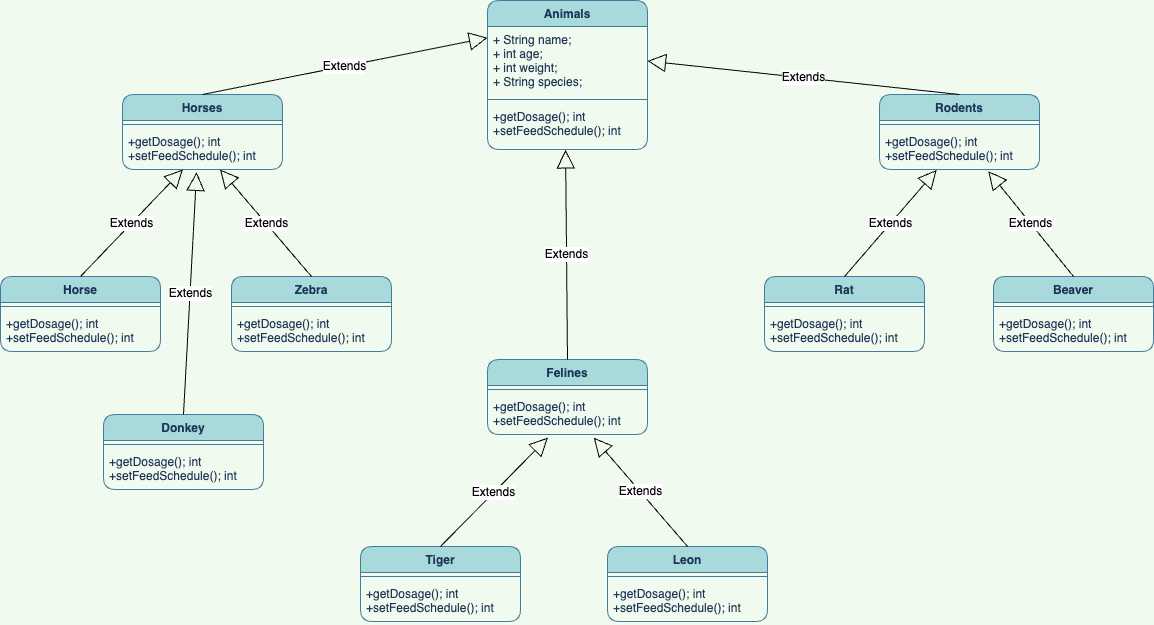

The diagram above was exported from draw.io. Its source (the exported page's mxGraphModel, read from the mxfile embedded in the PNG):
<mxGraphModel dx="1395" dy="760" grid="0" gridSize="10" guides="1" tooltips="1" connect="1" arrows="1" fold="1" page="1" pageScale="1" pageWidth="1169" pageHeight="827" background="#F1FAEE" math="0" shadow="0">
  <root>
    <mxCell id="0" />
    <mxCell id="1" parent="0" />
    <mxCell id="rn7_z2bHw3nfFWvthZJN-1" value="Animals" style="swimlane;fontStyle=1;align=center;verticalAlign=top;childLayout=stackLayout;horizontal=1;startSize=26;horizontalStack=0;resizeParent=1;resizeParentMax=0;resizeLast=0;collapsible=1;marginBottom=0;fillColor=#A8DADC;strokeColor=#457B9D;fontColor=#1D3557;rounded=1;" vertex="1" parent="1">
      <mxGeometry x="493" y="17" width="160" height="149" as="geometry" />
    </mxCell>
    <mxCell id="rn7_z2bHw3nfFWvthZJN-2" value="+ String name;&#10;+ int age;&#10;+ int weight;&#10;+ String species;" style="text;strokeColor=none;fillColor=none;align=left;verticalAlign=top;spacingLeft=4;spacingRight=4;overflow=hidden;rotatable=0;points=[[0,0.5],[1,0.5]];portConstraint=eastwest;fontColor=#1D3557;rounded=1;" vertex="1" parent="rn7_z2bHw3nfFWvthZJN-1">
      <mxGeometry y="26" width="160" height="69" as="geometry" />
    </mxCell>
    <mxCell id="rn7_z2bHw3nfFWvthZJN-3" value="" style="line;strokeWidth=1;fillColor=none;align=left;verticalAlign=middle;spacingTop=-1;spacingLeft=3;spacingRight=3;rotatable=0;labelPosition=right;points=[];portConstraint=eastwest;strokeColor=#457B9D;labelBackgroundColor=#F1FAEE;fontColor=#1D3557;rounded=1;" vertex="1" parent="rn7_z2bHw3nfFWvthZJN-1">
      <mxGeometry y="95" width="160" height="8" as="geometry" />
    </mxCell>
    <mxCell id="rn7_z2bHw3nfFWvthZJN-4" value="+getDosage(); int&#10;+setFeedSchedule(); int" style="text;strokeColor=none;fillColor=none;align=left;verticalAlign=top;spacingLeft=4;spacingRight=4;overflow=hidden;rotatable=0;points=[[0,0.5],[1,0.5]];portConstraint=eastwest;fontColor=#1D3557;rounded=1;" vertex="1" parent="rn7_z2bHw3nfFWvthZJN-1">
      <mxGeometry y="103" width="160" height="46" as="geometry" />
    </mxCell>
    <mxCell id="rn7_z2bHw3nfFWvthZJN-5" value="Horses" style="swimlane;fontStyle=1;align=center;verticalAlign=top;childLayout=stackLayout;horizontal=1;startSize=26;horizontalStack=0;resizeParent=1;resizeParentMax=0;resizeLast=0;collapsible=1;marginBottom=0;fillColor=#A8DADC;strokeColor=#457B9D;fontColor=#1D3557;rounded=1;" vertex="1" parent="1">
      <mxGeometry x="128" y="111" width="160" height="75" as="geometry" />
    </mxCell>
    <mxCell id="rn7_z2bHw3nfFWvthZJN-7" value="" style="line;strokeWidth=1;fillColor=none;align=left;verticalAlign=middle;spacingTop=-1;spacingLeft=3;spacingRight=3;rotatable=0;labelPosition=right;points=[];portConstraint=eastwest;strokeColor=#457B9D;labelBackgroundColor=#F1FAEE;fontColor=#1D3557;rounded=1;" vertex="1" parent="rn7_z2bHw3nfFWvthZJN-5">
      <mxGeometry y="26" width="160" height="8" as="geometry" />
    </mxCell>
    <mxCell id="rn7_z2bHw3nfFWvthZJN-8" value="+getDosage(); int&#10;+setFeedSchedule(); int" style="text;strokeColor=none;fillColor=none;align=left;verticalAlign=top;spacingLeft=4;spacingRight=4;overflow=hidden;rotatable=0;points=[[0,0.5],[1,0.5]];portConstraint=eastwest;fontColor=#1D3557;rounded=1;" vertex="1" parent="rn7_z2bHw3nfFWvthZJN-5">
      <mxGeometry y="34" width="160" height="41" as="geometry" />
    </mxCell>
    <mxCell id="rn7_z2bHw3nfFWvthZJN-62" value="Rodents" style="swimlane;fontStyle=1;align=center;verticalAlign=top;childLayout=stackLayout;horizontal=1;startSize=26;horizontalStack=0;resizeParent=1;resizeParentMax=0;resizeLast=0;collapsible=1;marginBottom=0;fillColor=#A8DADC;strokeColor=#457B9D;fontColor=#1D3557;rounded=1;" vertex="1" parent="1">
      <mxGeometry x="885" y="111" width="160" height="75" as="geometry" />
    </mxCell>
    <mxCell id="rn7_z2bHw3nfFWvthZJN-63" value="" style="line;strokeWidth=1;fillColor=none;align=left;verticalAlign=middle;spacingTop=-1;spacingLeft=3;spacingRight=3;rotatable=0;labelPosition=right;points=[];portConstraint=eastwest;strokeColor=#457B9D;labelBackgroundColor=#F1FAEE;fontColor=#1D3557;rounded=1;" vertex="1" parent="rn7_z2bHw3nfFWvthZJN-62">
      <mxGeometry y="26" width="160" height="8" as="geometry" />
    </mxCell>
    <mxCell id="rn7_z2bHw3nfFWvthZJN-64" value="+getDosage(); int&#10;+setFeedSchedule(); int" style="text;strokeColor=none;fillColor=none;align=left;verticalAlign=top;spacingLeft=4;spacingRight=4;overflow=hidden;rotatable=0;points=[[0,0.5],[1,0.5]];portConstraint=eastwest;fontColor=#1D3557;rounded=1;" vertex="1" parent="rn7_z2bHw3nfFWvthZJN-62">
      <mxGeometry y="34" width="160" height="41" as="geometry" />
    </mxCell>
    <mxCell id="rn7_z2bHw3nfFWvthZJN-65" value="Felines" style="swimlane;fontStyle=1;align=center;verticalAlign=top;childLayout=stackLayout;horizontal=1;startSize=26;horizontalStack=0;resizeParent=1;resizeParentMax=0;resizeLast=0;collapsible=1;marginBottom=0;fillColor=#A8DADC;strokeColor=#457B9D;fontColor=#1D3557;rounded=1;" vertex="1" parent="1">
      <mxGeometry x="493" y="376" width="160" height="75" as="geometry" />
    </mxCell>
    <mxCell id="rn7_z2bHw3nfFWvthZJN-66" value="" style="line;strokeWidth=1;fillColor=none;align=left;verticalAlign=middle;spacingTop=-1;spacingLeft=3;spacingRight=3;rotatable=0;labelPosition=right;points=[];portConstraint=eastwest;strokeColor=#457B9D;labelBackgroundColor=#F1FAEE;fontColor=#1D3557;rounded=1;" vertex="1" parent="rn7_z2bHw3nfFWvthZJN-65">
      <mxGeometry y="26" width="160" height="8" as="geometry" />
    </mxCell>
    <mxCell id="rn7_z2bHw3nfFWvthZJN-67" value="+getDosage(); int&#10;+setFeedSchedule(); int" style="text;strokeColor=none;fillColor=none;align=left;verticalAlign=top;spacingLeft=4;spacingRight=4;overflow=hidden;rotatable=0;points=[[0,0.5],[1,0.5]];portConstraint=eastwest;fontColor=#1D3557;rounded=1;" vertex="1" parent="rn7_z2bHw3nfFWvthZJN-65">
      <mxGeometry y="34" width="160" height="41" as="geometry" />
    </mxCell>
    <mxCell id="rn7_z2bHw3nfFWvthZJN-68" value="Donkey" style="swimlane;fontStyle=1;align=center;verticalAlign=top;childLayout=stackLayout;horizontal=1;startSize=26;horizontalStack=0;resizeParent=1;resizeParentMax=0;resizeLast=0;collapsible=1;marginBottom=0;fillColor=#A8DADC;strokeColor=#457B9D;fontColor=#1D3557;rounded=1;" vertex="1" parent="1">
      <mxGeometry x="109" y="431" width="160" height="75" as="geometry" />
    </mxCell>
    <mxCell id="rn7_z2bHw3nfFWvthZJN-69" value="" style="line;strokeWidth=1;fillColor=none;align=left;verticalAlign=middle;spacingTop=-1;spacingLeft=3;spacingRight=3;rotatable=0;labelPosition=right;points=[];portConstraint=eastwest;strokeColor=#457B9D;labelBackgroundColor=#F1FAEE;fontColor=#1D3557;rounded=1;" vertex="1" parent="rn7_z2bHw3nfFWvthZJN-68">
      <mxGeometry y="26" width="160" height="8" as="geometry" />
    </mxCell>
    <mxCell id="rn7_z2bHw3nfFWvthZJN-70" value="+getDosage(); int&#10;+setFeedSchedule(); int" style="text;strokeColor=none;fillColor=none;align=left;verticalAlign=top;spacingLeft=4;spacingRight=4;overflow=hidden;rotatable=0;points=[[0,0.5],[1,0.5]];portConstraint=eastwest;fontColor=#1D3557;rounded=1;" vertex="1" parent="rn7_z2bHw3nfFWvthZJN-68">
      <mxGeometry y="34" width="160" height="41" as="geometry" />
    </mxCell>
    <mxCell id="rn7_z2bHw3nfFWvthZJN-71" value="Horse" style="swimlane;fontStyle=1;align=center;verticalAlign=top;childLayout=stackLayout;horizontal=1;startSize=26;horizontalStack=0;resizeParent=1;resizeParentMax=0;resizeLast=0;collapsible=1;marginBottom=0;fillColor=#A8DADC;strokeColor=#457B9D;fontColor=#1D3557;rounded=1;" vertex="1" parent="1">
      <mxGeometry x="6" y="293" width="160" height="75" as="geometry" />
    </mxCell>
    <mxCell id="rn7_z2bHw3nfFWvthZJN-72" value="" style="line;strokeWidth=1;fillColor=none;align=left;verticalAlign=middle;spacingTop=-1;spacingLeft=3;spacingRight=3;rotatable=0;labelPosition=right;points=[];portConstraint=eastwest;strokeColor=#457B9D;labelBackgroundColor=#F1FAEE;fontColor=#1D3557;rounded=1;" vertex="1" parent="rn7_z2bHw3nfFWvthZJN-71">
      <mxGeometry y="26" width="160" height="8" as="geometry" />
    </mxCell>
    <mxCell id="rn7_z2bHw3nfFWvthZJN-73" value="+getDosage(); int&#10;+setFeedSchedule(); int" style="text;strokeColor=none;fillColor=none;align=left;verticalAlign=top;spacingLeft=4;spacingRight=4;overflow=hidden;rotatable=0;points=[[0,0.5],[1,0.5]];portConstraint=eastwest;fontColor=#1D3557;rounded=1;" vertex="1" parent="rn7_z2bHw3nfFWvthZJN-71">
      <mxGeometry y="34" width="160" height="41" as="geometry" />
    </mxCell>
    <mxCell id="rn7_z2bHw3nfFWvthZJN-74" value="Zebra" style="swimlane;fontStyle=1;align=center;verticalAlign=top;childLayout=stackLayout;horizontal=1;startSize=26;horizontalStack=0;resizeParent=1;resizeParentMax=0;resizeLast=0;collapsible=1;marginBottom=0;fillColor=#A8DADC;strokeColor=#457B9D;fontColor=#1D3557;rounded=1;" vertex="1" parent="1">
      <mxGeometry x="237" y="293" width="160" height="75" as="geometry" />
    </mxCell>
    <mxCell id="rn7_z2bHw3nfFWvthZJN-75" value="" style="line;strokeWidth=1;fillColor=none;align=left;verticalAlign=middle;spacingTop=-1;spacingLeft=3;spacingRight=3;rotatable=0;labelPosition=right;points=[];portConstraint=eastwest;strokeColor=#457B9D;labelBackgroundColor=#F1FAEE;fontColor=#1D3557;rounded=1;" vertex="1" parent="rn7_z2bHw3nfFWvthZJN-74">
      <mxGeometry y="26" width="160" height="8" as="geometry" />
    </mxCell>
    <mxCell id="rn7_z2bHw3nfFWvthZJN-76" value="+getDosage(); int&#10;+setFeedSchedule(); int" style="text;strokeColor=none;fillColor=none;align=left;verticalAlign=top;spacingLeft=4;spacingRight=4;overflow=hidden;rotatable=0;points=[[0,0.5],[1,0.5]];portConstraint=eastwest;fontColor=#1D3557;rounded=1;" vertex="1" parent="rn7_z2bHw3nfFWvthZJN-74">
      <mxGeometry y="34" width="160" height="41" as="geometry" />
    </mxCell>
    <mxCell id="rn7_z2bHw3nfFWvthZJN-77" value="Rat" style="swimlane;fontStyle=1;align=center;verticalAlign=top;childLayout=stackLayout;horizontal=1;startSize=26;horizontalStack=0;resizeParent=1;resizeParentMax=0;resizeLast=0;collapsible=1;marginBottom=0;fillColor=#A8DADC;strokeColor=#457B9D;fontColor=#1D3557;rounded=1;" vertex="1" parent="1">
      <mxGeometry x="770" y="293" width="160" height="75" as="geometry" />
    </mxCell>
    <mxCell id="rn7_z2bHw3nfFWvthZJN-78" value="" style="line;strokeWidth=1;fillColor=none;align=left;verticalAlign=middle;spacingTop=-1;spacingLeft=3;spacingRight=3;rotatable=0;labelPosition=right;points=[];portConstraint=eastwest;strokeColor=#457B9D;labelBackgroundColor=#F1FAEE;fontColor=#1D3557;rounded=1;" vertex="1" parent="rn7_z2bHw3nfFWvthZJN-77">
      <mxGeometry y="26" width="160" height="8" as="geometry" />
    </mxCell>
    <mxCell id="rn7_z2bHw3nfFWvthZJN-79" value="+getDosage(); int&#10;+setFeedSchedule(); int" style="text;strokeColor=none;fillColor=none;align=left;verticalAlign=top;spacingLeft=4;spacingRight=4;overflow=hidden;rotatable=0;points=[[0,0.5],[1,0.5]];portConstraint=eastwest;fontColor=#1D3557;rounded=1;" vertex="1" parent="rn7_z2bHw3nfFWvthZJN-77">
      <mxGeometry y="34" width="160" height="41" as="geometry" />
    </mxCell>
    <mxCell id="rn7_z2bHw3nfFWvthZJN-80" value="Leon" style="swimlane;fontStyle=1;align=center;verticalAlign=top;childLayout=stackLayout;horizontal=1;startSize=26;horizontalStack=0;resizeParent=1;resizeParentMax=0;resizeLast=0;collapsible=1;marginBottom=0;fillColor=#A8DADC;strokeColor=#457B9D;fontColor=#1D3557;rounded=1;" vertex="1" parent="1">
      <mxGeometry x="613" y="563" width="160" height="75" as="geometry" />
    </mxCell>
    <mxCell id="rn7_z2bHw3nfFWvthZJN-81" value="" style="line;strokeWidth=1;fillColor=none;align=left;verticalAlign=middle;spacingTop=-1;spacingLeft=3;spacingRight=3;rotatable=0;labelPosition=right;points=[];portConstraint=eastwest;strokeColor=#457B9D;labelBackgroundColor=#F1FAEE;fontColor=#1D3557;rounded=1;" vertex="1" parent="rn7_z2bHw3nfFWvthZJN-80">
      <mxGeometry y="26" width="160" height="8" as="geometry" />
    </mxCell>
    <mxCell id="rn7_z2bHw3nfFWvthZJN-82" value="+getDosage(); int&#10;+setFeedSchedule(); int" style="text;strokeColor=none;fillColor=none;align=left;verticalAlign=top;spacingLeft=4;spacingRight=4;overflow=hidden;rotatable=0;points=[[0,0.5],[1,0.5]];portConstraint=eastwest;fontColor=#1D3557;rounded=1;" vertex="1" parent="rn7_z2bHw3nfFWvthZJN-80">
      <mxGeometry y="34" width="160" height="41" as="geometry" />
    </mxCell>
    <mxCell id="rn7_z2bHw3nfFWvthZJN-83" value="Beaver" style="swimlane;fontStyle=1;align=center;verticalAlign=top;childLayout=stackLayout;horizontal=1;startSize=26;horizontalStack=0;resizeParent=1;resizeParentMax=0;resizeLast=0;collapsible=1;marginBottom=0;fillColor=#A8DADC;strokeColor=#457B9D;fontColor=#1D3557;rounded=1;" vertex="1" parent="1">
      <mxGeometry x="999" y="293" width="160" height="75" as="geometry" />
    </mxCell>
    <mxCell id="rn7_z2bHw3nfFWvthZJN-84" value="" style="line;strokeWidth=1;fillColor=none;align=left;verticalAlign=middle;spacingTop=-1;spacingLeft=3;spacingRight=3;rotatable=0;labelPosition=right;points=[];portConstraint=eastwest;strokeColor=#457B9D;labelBackgroundColor=#F1FAEE;fontColor=#1D3557;rounded=1;" vertex="1" parent="rn7_z2bHw3nfFWvthZJN-83">
      <mxGeometry y="26" width="160" height="8" as="geometry" />
    </mxCell>
    <mxCell id="rn7_z2bHw3nfFWvthZJN-85" value="+getDosage(); int&#10;+setFeedSchedule(); int" style="text;strokeColor=none;fillColor=none;align=left;verticalAlign=top;spacingLeft=4;spacingRight=4;overflow=hidden;rotatable=0;points=[[0,0.5],[1,0.5]];portConstraint=eastwest;fontColor=#1D3557;rounded=1;" vertex="1" parent="rn7_z2bHw3nfFWvthZJN-83">
      <mxGeometry y="34" width="160" height="41" as="geometry" />
    </mxCell>
    <mxCell id="rn7_z2bHw3nfFWvthZJN-90" value="Tiger" style="swimlane;fontStyle=1;align=center;verticalAlign=top;childLayout=stackLayout;horizontal=1;startSize=26;horizontalStack=0;resizeParent=1;resizeParentMax=0;resizeLast=0;collapsible=1;marginBottom=0;fillColor=#A8DADC;strokeColor=#457B9D;fontColor=#1D3557;rounded=1;" vertex="1" parent="1">
      <mxGeometry x="366" y="563" width="160" height="75" as="geometry" />
    </mxCell>
    <mxCell id="rn7_z2bHw3nfFWvthZJN-91" value="" style="line;strokeWidth=1;fillColor=none;align=left;verticalAlign=middle;spacingTop=-1;spacingLeft=3;spacingRight=3;rotatable=0;labelPosition=right;points=[];portConstraint=eastwest;strokeColor=#457B9D;labelBackgroundColor=#F1FAEE;fontColor=#1D3557;rounded=1;" vertex="1" parent="rn7_z2bHw3nfFWvthZJN-90">
      <mxGeometry y="26" width="160" height="8" as="geometry" />
    </mxCell>
    <mxCell id="rn7_z2bHw3nfFWvthZJN-92" value="+getDosage(); int&#10;+setFeedSchedule(); int" style="text;strokeColor=none;fillColor=none;align=left;verticalAlign=top;spacingLeft=4;spacingRight=4;overflow=hidden;rotatable=0;points=[[0,0.5],[1,0.5]];portConstraint=eastwest;fontColor=#1D3557;rounded=1;" vertex="1" parent="rn7_z2bHw3nfFWvthZJN-90">
      <mxGeometry y="34" width="160" height="41" as="geometry" />
    </mxCell>
    <mxCell id="rn7_z2bHw3nfFWvthZJN-95" value="Extends" style="endArrow=block;endSize=16;endFill=0;html=1;rounded=0;fontSize=12;curved=1;exitX=0.5;exitY=0;exitDx=0;exitDy=0;entryX=0;entryY=0.25;entryDx=0;entryDy=0;" edge="1" parent="1" source="rn7_z2bHw3nfFWvthZJN-5" target="rn7_z2bHw3nfFWvthZJN-1">
      <mxGeometry width="160" relative="1" as="geometry">
        <mxPoint x="391" y="335" as="sourcePoint" />
        <mxPoint x="551" y="335" as="targetPoint" />
      </mxGeometry>
    </mxCell>
    <mxCell id="rn7_z2bHw3nfFWvthZJN-96" value="Extends" style="endArrow=block;endSize=16;endFill=0;html=1;rounded=0;fontSize=12;curved=1;entryX=1;entryY=0.5;entryDx=0;entryDy=0;exitX=0.5;exitY=0;exitDx=0;exitDy=0;" edge="1" parent="1" source="rn7_z2bHw3nfFWvthZJN-62" target="rn7_z2bHw3nfFWvthZJN-2">
      <mxGeometry width="160" relative="1" as="geometry">
        <mxPoint x="391" y="335" as="sourcePoint" />
        <mxPoint x="551" y="335" as="targetPoint" />
      </mxGeometry>
    </mxCell>
    <mxCell id="rn7_z2bHw3nfFWvthZJN-97" value="Extends" style="endArrow=block;endSize=16;endFill=0;html=1;rounded=0;fontSize=12;curved=1;entryX=0.488;entryY=1.01;entryDx=0;entryDy=0;entryPerimeter=0;exitX=0.5;exitY=0;exitDx=0;exitDy=0;" edge="1" parent="1" source="rn7_z2bHw3nfFWvthZJN-65" target="rn7_z2bHw3nfFWvthZJN-4">
      <mxGeometry width="160" relative="1" as="geometry">
        <mxPoint x="579" y="199" as="sourcePoint" />
        <mxPoint x="503" y="64.25" as="targetPoint" />
      </mxGeometry>
    </mxCell>
    <mxCell id="rn7_z2bHw3nfFWvthZJN-99" value="Extends" style="endArrow=block;endSize=16;endFill=0;html=1;rounded=0;fontSize=12;curved=1;exitX=0.5;exitY=0;exitDx=0;exitDy=0;" edge="1" parent="1" source="rn7_z2bHw3nfFWvthZJN-71" target="rn7_z2bHw3nfFWvthZJN-8">
      <mxGeometry width="160" relative="1" as="geometry">
        <mxPoint x="228" y="131" as="sourcePoint" />
        <mxPoint x="513" y="74.25" as="targetPoint" />
      </mxGeometry>
    </mxCell>
    <mxCell id="rn7_z2bHw3nfFWvthZJN-100" value="Extends" style="endArrow=block;endSize=16;endFill=0;html=1;rounded=0;fontSize=12;curved=1;exitX=0.5;exitY=0;exitDx=0;exitDy=0;" edge="1" parent="1" source="rn7_z2bHw3nfFWvthZJN-74" target="rn7_z2bHw3nfFWvthZJN-8">
      <mxGeometry width="160" relative="1" as="geometry">
        <mxPoint x="238" y="141" as="sourcePoint" />
        <mxPoint x="523" y="84.25" as="targetPoint" />
      </mxGeometry>
    </mxCell>
    <mxCell id="rn7_z2bHw3nfFWvthZJN-101" value="Extends" style="endArrow=block;endSize=16;endFill=0;html=1;rounded=0;fontSize=12;curved=1;exitX=0.5;exitY=0;exitDx=0;exitDy=0;entryX=0.463;entryY=1.069;entryDx=0;entryDy=0;entryPerimeter=0;" edge="1" parent="1" source="rn7_z2bHw3nfFWvthZJN-68" target="rn7_z2bHw3nfFWvthZJN-8">
      <mxGeometry width="160" relative="1" as="geometry">
        <mxPoint x="248" y="151" as="sourcePoint" />
        <mxPoint x="533" y="94.25" as="targetPoint" />
      </mxGeometry>
    </mxCell>
    <mxCell id="rn7_z2bHw3nfFWvthZJN-102" value="Extends" style="endArrow=block;endSize=16;endFill=0;html=1;rounded=0;fontSize=12;curved=1;entryX=0.377;entryY=1.077;entryDx=0;entryDy=0;exitX=0.5;exitY=0;exitDx=0;exitDy=0;entryPerimeter=0;" edge="1" parent="1" source="rn7_z2bHw3nfFWvthZJN-90" target="rn7_z2bHw3nfFWvthZJN-67">
      <mxGeometry width="160" relative="1" as="geometry">
        <mxPoint x="482" y="510" as="sourcePoint" />
        <mxPoint x="543" y="104.25" as="targetPoint" />
      </mxGeometry>
    </mxCell>
    <mxCell id="rn7_z2bHw3nfFWvthZJN-103" value="Extends" style="endArrow=block;endSize=16;endFill=0;html=1;rounded=0;fontSize=12;curved=1;exitX=0.5;exitY=0;exitDx=0;exitDy=0;entryX=0.664;entryY=1.077;entryDx=0;entryDy=0;entryPerimeter=0;" edge="1" parent="1" source="rn7_z2bHw3nfFWvthZJN-80" target="rn7_z2bHw3nfFWvthZJN-67">
      <mxGeometry width="160" relative="1" as="geometry">
        <mxPoint x="268" y="171" as="sourcePoint" />
        <mxPoint x="603" y="361" as="targetPoint" />
      </mxGeometry>
    </mxCell>
    <mxCell id="rn7_z2bHw3nfFWvthZJN-104" value="Extends" style="endArrow=block;endSize=16;endFill=0;html=1;rounded=0;fontSize=12;curved=1;exitX=0.5;exitY=0;exitDx=0;exitDy=0;entryX=0.357;entryY=1.011;entryDx=0;entryDy=0;entryPerimeter=0;" edge="1" parent="1" source="rn7_z2bHw3nfFWvthZJN-77" target="rn7_z2bHw3nfFWvthZJN-64">
      <mxGeometry width="160" relative="1" as="geometry">
        <mxPoint x="278" y="181" as="sourcePoint" />
        <mxPoint x="563" y="124.25" as="targetPoint" />
      </mxGeometry>
    </mxCell>
    <mxCell id="rn7_z2bHw3nfFWvthZJN-105" value="Extends" style="endArrow=block;endSize=16;endFill=0;html=1;rounded=0;fontSize=12;curved=1;exitX=0.5;exitY=0;exitDx=0;exitDy=0;entryX=0.68;entryY=1.04;entryDx=0;entryDy=0;entryPerimeter=0;" edge="1" parent="1" source="rn7_z2bHw3nfFWvthZJN-83" target="rn7_z2bHw3nfFWvthZJN-64">
      <mxGeometry width="160" relative="1" as="geometry">
        <mxPoint x="288" y="191" as="sourcePoint" />
        <mxPoint x="573" y="134.25" as="targetPoint" />
      </mxGeometry>
    </mxCell>
  </root>
</mxGraphModel>